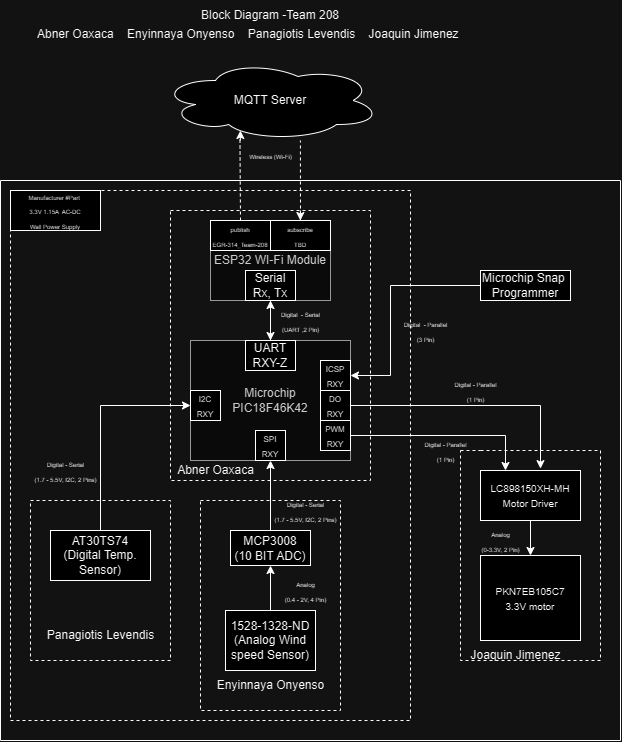

The diagram above was exported from draw.io. Its source (the exported page's mxGraphModel, read from the mxfile embedded in the PNG):
<mxGraphModel dx="1026" dy="506" grid="1" gridSize="10" guides="1" tooltips="1" connect="1" arrows="1" fold="1" page="1" pageScale="1" pageWidth="850" pageHeight="1100" math="0" shadow="0">
  <root>
    <mxCell id="0" />
    <mxCell id="1" parent="0" />
    <mxCell id="4-Sy-FHim7A91PWkQc_s-1" value="Block Diagram -Team 208" style="text;html=1;strokeColor=none;fillColor=none;align=center;verticalAlign=middle;whiteSpace=wrap;rounded=0;" parent="1" vertex="1">
      <mxGeometry x="260" y="20" width="280" height="30" as="geometry" />
    </mxCell>
    <mxCell id="4-Sy-FHim7A91PWkQc_s-3" value="Abner Oaxaca    Enyinnaya Onyenso    Panagiotis Levendis    Joaquin Jimenez" style="text;whiteSpace=wrap;" parent="1" vertex="1">
      <mxGeometry x="165" y="40" width="470" height="40" as="geometry" />
    </mxCell>
    <mxCell id="4-Sy-FHim7A91PWkQc_s-4" value="MQTT Server" style="ellipse;shape=cloud;whiteSpace=wrap;html=1;" parent="1" vertex="1">
      <mxGeometry x="290" y="80" width="220" height="80" as="geometry" />
    </mxCell>
    <mxCell id="4-Sy-FHim7A91PWkQc_s-5" value="ESP32 WI-Fi Module" style="rounded=0;whiteSpace=wrap;html=1;fillColor=#f5f5f5;fontColor=#333333;strokeColor=#666666;" parent="1" vertex="1">
      <mxGeometry x="340" y="240" width="120" height="80" as="geometry" />
    </mxCell>
    <mxCell id="4-Sy-FHim7A91PWkQc_s-18" style="edgeStyle=orthogonalEdgeStyle;rounded=0;orthogonalLoop=1;jettySize=auto;html=1;entryX=0.5;entryY=0;entryDx=0;entryDy=0;" parent="1" source="4-Sy-FHim7A91PWkQc_s-7" target="4-Sy-FHim7A91PWkQc_s-14" edge="1">
      <mxGeometry relative="1" as="geometry" />
    </mxCell>
    <mxCell id="4-Sy-FHim7A91PWkQc_s-7" value="Serial&lt;br&gt;Rx, Tx" style="rounded=0;whiteSpace=wrap;html=1;" parent="1" vertex="1">
      <mxGeometry x="375" y="290" width="50" height="30" as="geometry" />
    </mxCell>
    <mxCell id="4-Sy-FHim7A91PWkQc_s-8" value="&lt;font style=&quot;font-size: 6px;&quot;&gt;publish&lt;br&gt;EGR-314_Team-208&lt;/font&gt;" style="rounded=0;whiteSpace=wrap;html=1;" parent="1" vertex="1">
      <mxGeometry x="340" y="240" width="60" height="30" as="geometry" />
    </mxCell>
    <mxCell id="4-Sy-FHim7A91PWkQc_s-9" value="&lt;span style=&quot;font-size: 6px;&quot;&gt;subscribe&lt;br&gt;TBD&lt;br&gt;&lt;/span&gt;" style="rounded=0;whiteSpace=wrap;html=1;" parent="1" vertex="1">
      <mxGeometry x="400" y="240" width="60" height="30" as="geometry" />
    </mxCell>
    <mxCell id="4-Sy-FHim7A91PWkQc_s-11" value="Microchip&lt;br&gt;PIC18F46K42" style="rounded=0;whiteSpace=wrap;html=1;fillColor=#f5f5f5;fontColor=#333333;strokeColor=#666666;" parent="1" vertex="1">
      <mxGeometry x="320" y="360" width="160" height="120" as="geometry" />
    </mxCell>
    <mxCell id="4-Sy-FHim7A91PWkQc_s-17" style="edgeStyle=orthogonalEdgeStyle;rounded=0;orthogonalLoop=1;jettySize=auto;html=1;entryX=0.5;entryY=1;entryDx=0;entryDy=0;" parent="1" source="4-Sy-FHim7A91PWkQc_s-14" target="4-Sy-FHim7A91PWkQc_s-7" edge="1">
      <mxGeometry relative="1" as="geometry" />
    </mxCell>
    <mxCell id="4-Sy-FHim7A91PWkQc_s-14" value="UART&lt;br&gt;RXY-Z" style="rounded=0;whiteSpace=wrap;html=1;" parent="1" vertex="1">
      <mxGeometry x="375" y="360" width="50" height="30" as="geometry" />
    </mxCell>
    <mxCell id="4-Sy-FHim7A91PWkQc_s-19" value="&lt;font style=&quot;font-size: 8px;&quot;&gt;I2C&lt;br&gt;RXY&lt;/font&gt;" style="rounded=0;whiteSpace=wrap;html=1;" parent="1" vertex="1">
      <mxGeometry x="320" y="410" width="30" height="30" as="geometry" />
    </mxCell>
    <mxCell id="4-Sy-FHim7A91PWkQc_s-20" value="&lt;font style=&quot;font-size: 8px;&quot;&gt;ICSP&lt;br&gt;RXY&lt;/font&gt;" style="rounded=0;whiteSpace=wrap;html=1;" parent="1" vertex="1">
      <mxGeometry x="450" y="380" width="30" height="30" as="geometry" />
    </mxCell>
    <mxCell id="4-Sy-FHim7A91PWkQc_s-21" value="&lt;font style=&quot;font-size: 8px;&quot;&gt;DO&lt;br&gt;RXY&lt;/font&gt;" style="rounded=0;whiteSpace=wrap;html=1;" parent="1" vertex="1">
      <mxGeometry x="450" y="410" width="30" height="30" as="geometry" />
    </mxCell>
    <mxCell id="4-Sy-FHim7A91PWkQc_s-64" style="edgeStyle=orthogonalEdgeStyle;rounded=0;orthogonalLoop=1;jettySize=auto;html=1;entryX=0.25;entryY=0;entryDx=0;entryDy=0;" parent="1" source="4-Sy-FHim7A91PWkQc_s-22" target="4-Sy-FHim7A91PWkQc_s-61" edge="1">
      <mxGeometry relative="1" as="geometry" />
    </mxCell>
    <mxCell id="4-Sy-FHim7A91PWkQc_s-22" value="&lt;font style=&quot;font-size: 8px;&quot;&gt;PWM&lt;br&gt;RXY&lt;/font&gt;" style="rounded=0;whiteSpace=wrap;html=1;" parent="1" vertex="1">
      <mxGeometry x="450" y="440" width="30" height="30" as="geometry" />
    </mxCell>
    <mxCell id="4-Sy-FHim7A91PWkQc_s-23" value="&lt;font style=&quot;font-size: 8px;&quot;&gt;SPI&lt;br&gt;RXY&lt;/font&gt;" style="rounded=0;whiteSpace=wrap;html=1;" parent="1" vertex="1">
      <mxGeometry x="385" y="450" width="30" height="30" as="geometry" />
    </mxCell>
    <mxCell id="4-Sy-FHim7A91PWkQc_s-26" value="" style="endArrow=none;dashed=1;html=1;rounded=0;" parent="1" edge="1">
      <mxGeometry width="50" height="50" relative="1" as="geometry">
        <mxPoint x="300" y="230" as="sourcePoint" />
        <mxPoint x="300" y="230" as="targetPoint" />
        <Array as="points">
          <mxPoint x="500" y="230" />
          <mxPoint x="500" y="500" />
          <mxPoint x="300" y="500" />
        </Array>
      </mxGeometry>
    </mxCell>
    <mxCell id="4-Sy-FHim7A91PWkQc_s-27" value="" style="endArrow=none;dashed=1;html=1;rounded=0;exitX=0.5;exitY=0;exitDx=0;exitDy=0;entryX=0.361;entryY=0.892;entryDx=0;entryDy=0;entryPerimeter=0;" parent="1" source="4-Sy-FHim7A91PWkQc_s-8" target="4-Sy-FHim7A91PWkQc_s-4" edge="1">
      <mxGeometry width="50" height="50" relative="1" as="geometry">
        <mxPoint x="370" y="230" as="sourcePoint" />
        <mxPoint x="370" y="170" as="targetPoint" />
      </mxGeometry>
    </mxCell>
    <mxCell id="4-Sy-FHim7A91PWkQc_s-28" value="" style="endArrow=none;dashed=1;html=1;rounded=0;exitX=0.5;exitY=0;exitDx=0;exitDy=0;entryX=0.636;entryY=1;entryDx=0;entryDy=0;entryPerimeter=0;" parent="1" source="4-Sy-FHim7A91PWkQc_s-9" target="4-Sy-FHim7A91PWkQc_s-4" edge="1">
      <mxGeometry width="50" height="50" relative="1" as="geometry">
        <mxPoint x="370" y="230" as="sourcePoint" />
        <mxPoint x="420" y="180" as="targetPoint" />
      </mxGeometry>
    </mxCell>
    <mxCell id="4-Sy-FHim7A91PWkQc_s-31" value="" style="endArrow=classic;html=1;rounded=0;" parent="1" edge="1">
      <mxGeometry width="50" height="50" relative="1" as="geometry">
        <mxPoint x="369.87" y="160" as="sourcePoint" />
        <mxPoint x="369.87" y="150" as="targetPoint" />
      </mxGeometry>
    </mxCell>
    <mxCell id="4-Sy-FHim7A91PWkQc_s-32" value="" style="endArrow=classic;html=1;rounded=0;" parent="1" edge="1">
      <mxGeometry width="50" height="50" relative="1" as="geometry">
        <mxPoint x="429.87" y="230" as="sourcePoint" />
        <mxPoint x="429.87" y="240" as="targetPoint" />
        <Array as="points" />
      </mxGeometry>
    </mxCell>
    <mxCell id="4-Sy-FHim7A91PWkQc_s-34" value="&lt;font style=&quot;font-size: 6px;&quot;&gt;Wireless (Wi-Fi)&lt;/font&gt;" style="text;html=1;align=center;verticalAlign=middle;resizable=0;points=[];autosize=1;strokeColor=none;fillColor=none;" parent="1" vertex="1">
      <mxGeometry x="365" y="160" width="70" height="30" as="geometry" />
    </mxCell>
    <mxCell id="4-Sy-FHim7A91PWkQc_s-35" value="&lt;font style=&quot;font-size: 6px;&quot;&gt;Manufacturer #Part&amp;nbsp;&lt;br&gt;3.3V 1.15A&amp;nbsp; AC-DC&lt;br&gt;Wall Power Supply&lt;/font&gt;" style="rounded=0;whiteSpace=wrap;html=1;" parent="1" vertex="1">
      <mxGeometry x="140" y="210" width="90" height="40" as="geometry" />
    </mxCell>
    <mxCell id="H87ildlRrkSXPFCqLnSP-2" style="edgeStyle=orthogonalEdgeStyle;rounded=0;orthogonalLoop=1;jettySize=auto;html=1;exitX=0.5;exitY=0;exitDx=0;exitDy=0;entryX=0;entryY=0.5;entryDx=0;entryDy=0;" parent="1" source="4-Sy-FHim7A91PWkQc_s-39" target="4-Sy-FHim7A91PWkQc_s-19" edge="1">
      <mxGeometry relative="1" as="geometry" />
    </mxCell>
    <mxCell id="4-Sy-FHim7A91PWkQc_s-39" value="AT30TS74&lt;br&gt;(Digital Temp. Sensor)" style="rounded=0;whiteSpace=wrap;html=1;" parent="1" vertex="1">
      <mxGeometry x="180" y="550" width="100" height="50" as="geometry" />
    </mxCell>
    <mxCell id="4-Sy-FHim7A91PWkQc_s-41" value="" style="endArrow=none;dashed=1;html=1;rounded=0;" parent="1" edge="1">
      <mxGeometry width="50" height="50" relative="1" as="geometry">
        <mxPoint x="160" y="520" as="sourcePoint" />
        <mxPoint x="160" y="520" as="targetPoint" />
        <Array as="points">
          <mxPoint x="300" y="520" />
          <mxPoint x="300" y="680" />
          <mxPoint x="160" y="680" />
        </Array>
      </mxGeometry>
    </mxCell>
    <mxCell id="4-Sy-FHim7A91PWkQc_s-42" value="Enyinnaya Onyenso" style="text;html=1;align=center;verticalAlign=middle;resizable=0;points=[];autosize=1;strokeColor=none;fillColor=none;" parent="1" vertex="1">
      <mxGeometry x="335" y="690" width="130" height="30" as="geometry" />
    </mxCell>
    <mxCell id="3Et3DS-CpZZmyu5hzpsv-2" value="" style="edgeStyle=orthogonalEdgeStyle;rounded=0;orthogonalLoop=1;jettySize=auto;html=1;" edge="1" parent="1" source="4-Sy-FHim7A91PWkQc_s-46" target="3Et3DS-CpZZmyu5hzpsv-1">
      <mxGeometry relative="1" as="geometry" />
    </mxCell>
    <mxCell id="4-Sy-FHim7A91PWkQc_s-46" value="1528-1328-ND (Analog Wind speed Sensor)" style="rounded=0;whiteSpace=wrap;html=1;" parent="1" vertex="1">
      <mxGeometry x="355" y="630" width="90" height="60" as="geometry" />
    </mxCell>
    <mxCell id="4-Sy-FHim7A91PWkQc_s-47" value="" style="endArrow=none;dashed=1;html=1;rounded=0;" parent="1" edge="1">
      <mxGeometry width="50" height="50" relative="1" as="geometry">
        <mxPoint x="330" y="520" as="sourcePoint" />
        <mxPoint x="330" y="520" as="targetPoint" />
        <Array as="points">
          <mxPoint x="470" y="520" />
          <mxPoint x="470" y="730" />
          <mxPoint x="330" y="730" />
        </Array>
      </mxGeometry>
    </mxCell>
    <mxCell id="4-Sy-FHim7A91PWkQc_s-48" value="Abner Oaxaca" style="text;html=1;align=center;verticalAlign=middle;resizable=0;points=[];autosize=1;strokeColor=none;fillColor=none;" parent="1" vertex="1">
      <mxGeometry x="295" y="475" width="100" height="30" as="geometry" />
    </mxCell>
    <mxCell id="4-Sy-FHim7A91PWkQc_s-50" value="&lt;font style=&quot;font-size: 6px;&quot;&gt;Analog&lt;br&gt;(0.4 - 2V, 4 Pin)&lt;/font&gt;" style="text;html=1;align=center;verticalAlign=middle;resizable=0;points=[];autosize=1;strokeColor=none;fillColor=none;" parent="1" vertex="1">
      <mxGeometry x="405" y="590" width="60" height="40" as="geometry" />
    </mxCell>
    <mxCell id="4-Sy-FHim7A91PWkQc_s-56" value="" style="endArrow=none;dashed=1;html=1;rounded=0;" parent="1" edge="1">
      <mxGeometry width="50" height="50" relative="1" as="geometry">
        <mxPoint x="540" y="210" as="sourcePoint" />
        <mxPoint x="540" y="210" as="targetPoint" />
        <Array as="points">
          <mxPoint x="140" y="210" />
          <mxPoint x="140" y="740" />
          <mxPoint x="540" y="740" />
        </Array>
      </mxGeometry>
    </mxCell>
    <mxCell id="4-Sy-FHim7A91PWkQc_s-63" style="edgeStyle=orthogonalEdgeStyle;rounded=0;orthogonalLoop=1;jettySize=auto;html=1;entryX=0.5;entryY=0;entryDx=0;entryDy=0;" parent="1" source="4-Sy-FHim7A91PWkQc_s-61" target="4-Sy-FHim7A91PWkQc_s-62" edge="1">
      <mxGeometry relative="1" as="geometry" />
    </mxCell>
    <mxCell id="4-Sy-FHim7A91PWkQc_s-61" value="&lt;font style=&quot;font-size: 10px;&quot;&gt;LC898150XH-MH&lt;br&gt;Motor Driver&lt;br&gt;&lt;/font&gt;" style="rounded=0;whiteSpace=wrap;html=1;" parent="1" vertex="1">
      <mxGeometry x="610" y="490" width="100" height="50" as="geometry" />
    </mxCell>
    <mxCell id="4-Sy-FHim7A91PWkQc_s-62" value="&lt;font style=&quot;font-size: 10px;&quot;&gt;PKN7EB105C7&lt;br&gt;3.3V&amp;nbsp;motor&lt;br&gt;&lt;/font&gt;" style="rounded=0;whiteSpace=wrap;html=1;" parent="1" vertex="1">
      <mxGeometry x="610" y="575" width="100" height="85" as="geometry" />
    </mxCell>
    <mxCell id="4-Sy-FHim7A91PWkQc_s-65" style="edgeStyle=orthogonalEdgeStyle;rounded=0;orthogonalLoop=1;jettySize=auto;html=1;entryX=0.6;entryY=-0.038;entryDx=0;entryDy=0;entryPerimeter=0;" parent="1" source="4-Sy-FHim7A91PWkQc_s-21" target="4-Sy-FHim7A91PWkQc_s-61" edge="1">
      <mxGeometry relative="1" as="geometry" />
    </mxCell>
    <mxCell id="4-Sy-FHim7A91PWkQc_s-67" value="" style="endArrow=none;html=1;rounded=0;" parent="1" edge="1">
      <mxGeometry width="50" height="50" relative="1" as="geometry">
        <mxPoint x="130" y="200" as="sourcePoint" />
        <mxPoint x="130" y="200" as="targetPoint" />
        <Array as="points">
          <mxPoint x="750" y="200" />
          <mxPoint x="750" y="760" />
          <mxPoint x="130" y="760" />
        </Array>
      </mxGeometry>
    </mxCell>
    <mxCell id="4-Sy-FHim7A91PWkQc_s-68" value="" style="endArrow=none;dashed=1;html=1;rounded=0;" parent="1" source="4-Sy-FHim7A91PWkQc_s-73" edge="1">
      <mxGeometry width="50" height="50" relative="1" as="geometry">
        <mxPoint x="590" y="470" as="sourcePoint" />
        <mxPoint x="590" y="470" as="targetPoint" />
        <Array as="points">
          <mxPoint x="730" y="470" />
          <mxPoint x="730" y="680" />
          <mxPoint x="590" y="680" />
        </Array>
      </mxGeometry>
    </mxCell>
    <mxCell id="4-Sy-FHim7A91PWkQc_s-69" value="Joaquin Jimenez" style="text;html=1;align=center;verticalAlign=middle;resizable=0;points=[];autosize=1;strokeColor=none;fillColor=none;" parent="1" vertex="1">
      <mxGeometry x="590" y="660" width="110" height="30" as="geometry" />
    </mxCell>
    <mxCell id="4-Sy-FHim7A91PWkQc_s-72" value="&lt;span style=&quot;font-size: 6px;&quot;&gt;Digital - Parallel&lt;/span&gt;&lt;br&gt;&lt;span style=&quot;font-size: 6px;&quot;&gt;(1 Pin)&lt;/span&gt;" style="text;html=1;align=center;verticalAlign=middle;resizable=0;points=[];autosize=1;strokeColor=none;fillColor=none;" parent="1" vertex="1">
      <mxGeometry x="570" y="390" width="70" height="40" as="geometry" />
    </mxCell>
    <mxCell id="4-Sy-FHim7A91PWkQc_s-76" style="edgeStyle=orthogonalEdgeStyle;rounded=0;orthogonalLoop=1;jettySize=auto;html=1;entryX=1;entryY=0.5;entryDx=0;entryDy=0;" parent="1" source="4-Sy-FHim7A91PWkQc_s-75" target="4-Sy-FHim7A91PWkQc_s-20" edge="1">
      <mxGeometry relative="1" as="geometry">
        <Array as="points">
          <mxPoint x="520" y="305" />
          <mxPoint x="520" y="395" />
        </Array>
      </mxGeometry>
    </mxCell>
    <mxCell id="4-Sy-FHim7A91PWkQc_s-75" value="Microchip Snap&amp;nbsp;&lt;br&gt;Programmer" style="whiteSpace=wrap;html=1;" parent="1" vertex="1">
      <mxGeometry x="610" y="290" width="90" height="30" as="geometry" />
    </mxCell>
    <mxCell id="4-Sy-FHim7A91PWkQc_s-77" value="&lt;span style=&quot;font-size: 6px;&quot;&gt;Digital&amp;nbsp; - Parallel&lt;/span&gt;&lt;br&gt;&lt;span style=&quot;font-size: 6px;&quot;&gt;(3 Pin)&lt;/span&gt;" style="text;html=1;align=center;verticalAlign=middle;resizable=0;points=[];autosize=1;strokeColor=none;fillColor=none;" parent="1" vertex="1">
      <mxGeometry x="520" y="330" width="70" height="40" as="geometry" />
    </mxCell>
    <mxCell id="4-Sy-FHim7A91PWkQc_s-78" value="&lt;span style=&quot;font-size: 6px;&quot;&gt;Digital&amp;nbsp; - Serial&lt;/span&gt;&lt;br&gt;&lt;span style=&quot;font-size: 6px;&quot;&gt;(UART ,2 Pin)&lt;/span&gt;" style="text;html=1;align=center;verticalAlign=middle;resizable=0;points=[];autosize=1;strokeColor=none;fillColor=none;" parent="1" vertex="1">
      <mxGeometry x="400" y="320" width="60" height="40" as="geometry" />
    </mxCell>
    <mxCell id="4-Sy-FHim7A91PWkQc_s-80" value="&lt;font style=&quot;font-size: 6px;&quot;&gt;Analog&lt;br&gt;(0-3.3V, 2 Pin)&lt;/font&gt;" style="text;html=1;align=center;verticalAlign=middle;resizable=0;points=[];autosize=1;strokeColor=none;fillColor=none;" parent="1" vertex="1">
      <mxGeometry x="600" y="540" width="60" height="40" as="geometry" />
    </mxCell>
    <mxCell id="H87ildlRrkSXPFCqLnSP-3" value="&lt;font style=&quot;font-size: 6px;&quot;&gt;Digital - Serial&lt;br&gt;(1.7 - 5.5V, I2C, 2 Pins)&lt;/font&gt;" style="text;html=1;align=center;verticalAlign=middle;resizable=0;points=[];autosize=1;strokeColor=none;fillColor=none;" parent="1" vertex="1">
      <mxGeometry x="150" y="470" width="90" height="40" as="geometry" />
    </mxCell>
    <mxCell id="H87ildlRrkSXPFCqLnSP-12" value="" style="endArrow=none;dashed=1;html=1;rounded=0;" parent="1" target="4-Sy-FHim7A91PWkQc_s-73" edge="1">
      <mxGeometry width="50" height="50" relative="1" as="geometry">
        <mxPoint x="590" y="470" as="sourcePoint" />
        <mxPoint x="590" y="470" as="targetPoint" />
        <Array as="points" />
      </mxGeometry>
    </mxCell>
    <mxCell id="4-Sy-FHim7A91PWkQc_s-73" value="&lt;span style=&quot;font-size: 6px;&quot;&gt;Digital - Parallel&lt;/span&gt;&lt;br&gt;&lt;span style=&quot;font-size: 6px;&quot;&gt;(1 Pin)&lt;/span&gt;" style="text;html=1;align=center;verticalAlign=middle;resizable=0;points=[];autosize=1;strokeColor=none;fillColor=none;" parent="1" vertex="1">
      <mxGeometry x="540" y="450" width="70" height="40" as="geometry" />
    </mxCell>
    <mxCell id="4-Sy-FHim7A91PWkQc_s-79" value="Panagiotis Levendis" style="text;html=1;align=center;verticalAlign=middle;resizable=0;points=[];autosize=1;strokeColor=none;fillColor=none;" parent="1" vertex="1">
      <mxGeometry x="165" y="640" width="130" height="30" as="geometry" />
    </mxCell>
    <mxCell id="3Et3DS-CpZZmyu5hzpsv-3" style="edgeStyle=orthogonalEdgeStyle;rounded=0;orthogonalLoop=1;jettySize=auto;html=1;exitX=0.5;exitY=0;exitDx=0;exitDy=0;entryX=0.5;entryY=1;entryDx=0;entryDy=0;" edge="1" parent="1" source="3Et3DS-CpZZmyu5hzpsv-1" target="4-Sy-FHim7A91PWkQc_s-23">
      <mxGeometry relative="1" as="geometry" />
    </mxCell>
    <mxCell id="3Et3DS-CpZZmyu5hzpsv-1" value="MCP3008&lt;br&gt;(10 BIT ADC)" style="rounded=0;whiteSpace=wrap;html=1;" vertex="1" parent="1">
      <mxGeometry x="360" y="550" width="80" height="35" as="geometry" />
    </mxCell>
    <mxCell id="3Et3DS-CpZZmyu5hzpsv-4" value="&lt;font style=&quot;font-size: 6px;&quot;&gt;Digital - Serial&lt;br&gt;(1.7 - 5.5V, I2C, 2 Pins)&lt;/font&gt;" style="text;html=1;align=center;verticalAlign=middle;resizable=0;points=[];autosize=1;strokeColor=none;fillColor=none;" vertex="1" parent="1">
      <mxGeometry x="390" y="510" width="90" height="40" as="geometry" />
    </mxCell>
  </root>
</mxGraphModel>